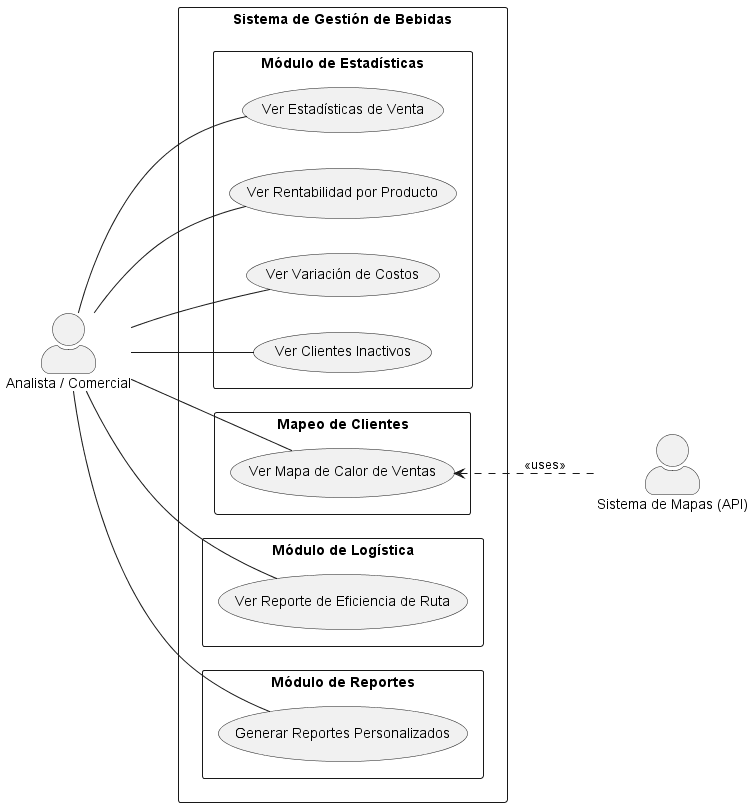

The diagram above was rendered by PlantUML. Its source (embedded in the PNG):
@startuml
left to right direction
skinparam actorStyle awesome
skinparam packageStyle rectangle

actor "Analista / Comercial" as Analista
actor "Sistema de Mapas (API)" as Mapas

rectangle "Sistema de Gestión de Bebidas" {
    package "Módulo de Estadísticas" {
        usecase "Ver Estadísticas de Venta" as VerEstadisticas
        usecase "Ver Rentabilidad por Producto" as VerRentabilidad
        usecase "Ver Variación de Costos" as VerCostos
        usecase "Ver Clientes Inactivos" as VerInactivos
    }
    
    package "Mapeo de Clientes" {
        usecase "Ver Mapa de Calor de Ventas" as VerMapa
    }
    
    package "Módulo de Logística" {
        usecase "Ver Reporte de Eficiencia de Ruta" as VerLogistica
    }
    
    package "Módulo de Reportes" {
        usecase "Generar Reportes Personalizados" as GenerarReportes
    }
}

Analista -- VerEstadisticas
Analista -- VerRentabilidad
Analista -- VerCostos
Analista -- VerInactivos
Analista -- VerMapa
Analista -- VerLogistica
Analista -- GenerarReportes

VerMapa <.. Mapas : <<uses>>

@enduml